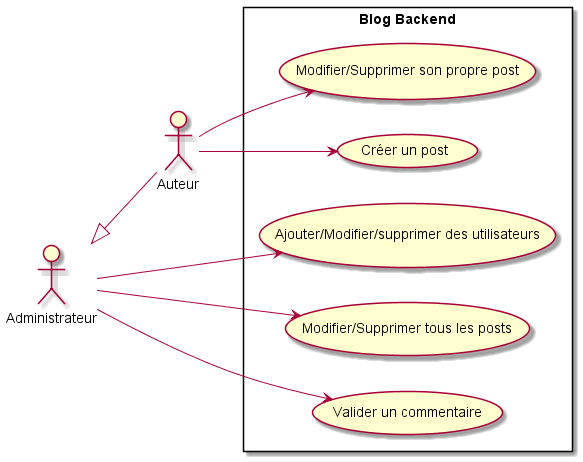

The diagram above was rendered by PlantUML. Its source (embedded in the PNG):
@startuml
left to right direction
:Auteur: as Au
:Administrateur: as Ad
rectangle "Blog Backend"{
	usecase "Cr<U+00E9>er un post" as UC1	
	usecase "Ajouter/Modifier/supprimer des utilisateurs" as UC2
	usecase "Modifier/Supprimer son propre post" as UC3
	usecase "Modifier/Supprimer tous les posts" as UC4	
	usecase "Valider un commentaire" as UC6
}
Au --> UC1
Ad --> UC2
Au --> UC3
Ad --> UC4
Ad --> UC6
Ad <|-- Au
@enduml